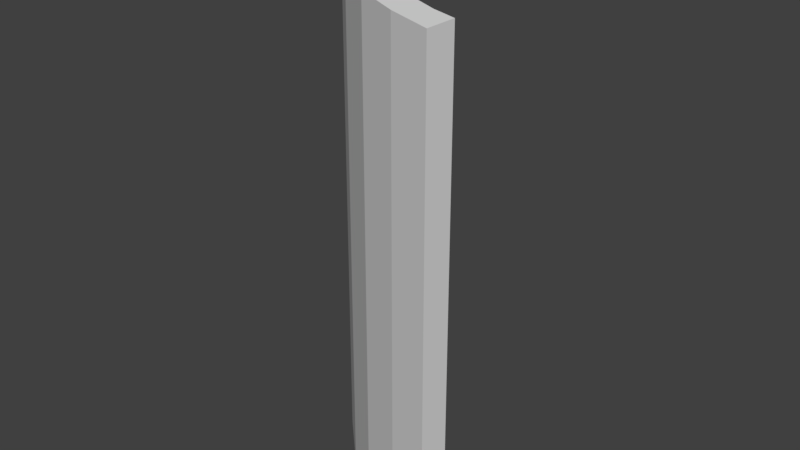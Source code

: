 # Source: ParedCircularReves.blend  (saved by Blender 2.78.0; exported with 4.5.12 LTS)
import bpy
from mathutils import Matrix  # noqa: F401  (used for matrix-valued properties, if any)

bpy.ops.wm.read_factory_settings(use_empty=True)
scene = bpy.context.scene
scene.name = 'Scene'

# ---- collections
col_collection_1 = bpy.data.collections.new('Collection 1'); scene.collection.children.link(col_collection_1)

# ---- materials (node trees are filled in below, after node groups)
mat_texturaparedinterior = bpy.data.materials.new('TexturaParedInterior')
mat_texturaparedexterior = bpy.data.materials.new('TexturaParedExterior')

# ---- material node trees

# ---- world
world_world = bpy.data.worlds.new('World'); scene.world = world_world
world_world.color = (0.05088, 0.05088, 0.05088)
world_world.use_sun_shadow = False
world_world.sun_shadow_jitter_overblur = 0.0
world_world.cycles.sampling_method = 'MANUAL'

# ---- meshes
me_lod_a_paredcircularreves = bpy.data.meshes.new('LOD_A_ParedCircularReves')
me_lod_a_paredcircularreves.from_pydata([(-1.0, -1.0, 0.0), (1.0, 1.0, 0.0), (-1.0, -1.0, 4.0), (1.0, 1.0, 4.0), (-1.0, -1.25, 0.0), (1.25, 1.0, 0.0), (-1.0, -1.25, 4.0), (1.25, 1.0, 4.0), (-0.7966, -0.9322, 4.0), (0.9322, 0.7966, 4.0), (-0.3747, -0.7352, 4.0), (0.04808, -0.4305, 4.0), (0.4305, -0.04808, 4.0), (0.7352, 0.3748, 4.0), (1.105, 0.6235, 0.0), (-0.6235, -1.105, 0.0), (0.8957, 0.2142, 0.0), (0.5845, -0.202, 0.0), (0.202, -0.5845, 0.0), (-0.2142, -0.8957, 0.0), (1.105, 0.6235, 4.0), (-0.6235, -1.105, 4.0), (0.8957, 0.2142, 4.0), (0.5845, -0.202, 4.0), (0.202, -0.5845, 4.0), (-0.2142, -0.8957, 4.0), (-0.7966, -0.9322, 0.0), (0.9322, 0.7966, 0.0), (-0.3747, -0.7352, 0.0), (0.04808, -0.4305, 0.0), (0.4305, -0.04808, 0.0), (0.7352, 0.3748, 0.0)], [], [(0, 4, 6, 2), (3, 7, 5, 1), (9, 3, 1, 27), (2, 8, 26, 0), (5, 14, 27, 1), (21, 6, 4, 15), (15, 4, 0, 26), (7, 3, 9, 20), (7, 20, 14, 5), (15, 26, 28, 19), (19, 28, 29, 18), (18, 29, 30, 17), (17, 30, 31, 16), (16, 31, 27, 14), (21, 15, 19, 25), (25, 19, 18, 24), (24, 18, 17, 23), (23, 17, 16, 22), (22, 16, 14, 20), (9, 27, 31, 13), (13, 31, 30, 12), (12, 30, 29, 11), (11, 29, 28, 10), (10, 28, 26, 8), (8, 21, 25, 10), (10, 25, 24, 11), (11, 24, 23, 12), (12, 23, 22, 13), (13, 22, 20, 9), (21, 8, 2, 6)])
me_lod_a_paredcircularreves.polygons.foreach_set('material_index', [0, 0, 0, 0, 0, 1, 0, 0, 1, 0, 0, 0, 0, 0, 1, 1, 1, 1, 1, 0, 0, 0, 0, 0, 0, 0, 0, 0, 0, 0])
_uv = me_lod_a_paredcircularreves.uv_layers.new(name='UVMap')
_uv.uv.foreach_set('vector', [5e-05, 5.005e-05, 0.06254, 5e-05, 0.06254, 0.9999, 5.053e-05, 0.9999, 0.1251, 0.9999, 0.06264, 0.9999, 0.06264, 5e-05, 0.1251, 5e-05, 0.06781, 1.0, 6.557e-07, 1.0, 0.0, 2.98e-07, 0.06781, 2.384e-07, 1.0, 1.0, 0.9322, 1.0, 0.9322, 0.0, 1.0, 0.0, 0.9999, 0.8556, 0.8841, 0.907, 0.8841, 0.8301, 0.9444, 0.8, 0.1158, 1.0, 1.021e-07, 1.0, -1.021e-07, 5.96e-08, 0.1158, 0.0, 0.1159, 0.907, 8.36e-05, 0.8556, 0.05563, 0.8, 0.1159, 0.8301, 8.363e-05, 0.8556, 0.05563, 0.8, 0.1159, 0.8301, 0.1159, 0.907, 1.0, 1.0, 0.8842, 1.0, 0.8842, 0.0, 1.0, 0.0, 0.1159, 0.907, 0.1159, 0.8301, 0.2534, 0.8801, 0.2534, 0.9514, 0.2534, 0.9514, 0.2534, 0.8801, 0.415, 0.9064, 0.415, 0.9748, 0.415, 0.9748, 0.415, 0.9064, 0.585, 0.9064, 0.585, 0.9748, 0.585, 0.9748, 0.585, 0.9064, 0.7466, 0.8801, 0.7466, 0.9514, 0.7466, 0.9514, 0.7466, 0.8801, 0.8841, 0.8301, 0.8841, 0.907, 0.1158, 1.0, 0.1158, 0.0, 0.2534, 0.0, 0.2534, 1.0, 0.2534, 1.0, 0.2534, 0.0, 0.415, 0.0, 0.415, 1.0, 0.415, 1.0, 0.415, 0.0, 0.585, 0.0, 0.585, 1.0, 0.585, 1.0, 0.585, 0.0, 0.7467, 0.0, 0.7467, 1.0, 0.7467, 1.0, 0.7467, 0.0, 0.8842, 0.0, 0.8842, 1.0, 0.06781, 1.0, 0.06781, 2.384e-07, 0.2225, 1.788e-07, 0.2225, 1.0, 0.2225, 1.0, 0.2225, 1.788e-07, 0.4044, 1.788e-07, 0.4044, 1.0, 0.4044, 1.0, 0.4044, 1.788e-07, 0.5956, 1.192e-07, 0.5956, 1.0, 0.5956, 1.0, 0.5956, 1.192e-07, 0.7775, 5.96e-08, 0.7775, 1.0, 0.7775, 1.0, 0.7775, 5.96e-08, 0.9322, 0.0, 0.9322, 1.0, 0.8841, 0.8301, 0.8841, 0.907, 0.7466, 0.9514, 0.7466, 0.8801, 0.7466, 0.8801, 0.7466, 0.9514, 0.585, 0.9748, 0.585, 0.9064, 0.585, 0.9064, 0.585, 0.9748, 0.415, 0.9748, 0.415, 0.9064, 0.415, 0.9064, 0.415, 0.9748, 0.2534, 0.9514, 0.2534, 0.8801, 0.2534, 0.8801, 0.2534, 0.9514, 0.1159, 0.907, 0.1159, 0.8301, 0.8841, 0.907, 0.8841, 0.8301, 0.9444, 0.8, 0.9999, 0.8556])
me_lod_a_paredcircularreves.materials.append(mat_texturaparedinterior)
me_lod_a_paredcircularreves.materials.append(mat_texturaparedexterior)
me_lod_a_paredcircularreves.use_remesh_preserve_volume = False
me_lod_a_paredcircularreves.use_remesh_preserve_attributes = False
me_lod_a_paredcircularreves.use_mirror_vertex_groups = False
me_lod_a_paredcircularreves.update()

# ---- objects
ob_lod_a_paredcircularreves = bpy.data.objects.new('LOD_A_ParedCircularReves', me_lod_a_paredcircularreves)

# ---- transforms, parenting, visibility, modifiers, constraints
ob_lod_a_paredcircularreves.location = (0.0, 0.0, 0.0)
ob_lod_a_paredcircularreves.rotation_euler = (0.0, -0.0, -1.571)
ob_lod_a_paredcircularreves.lineart.crease_threshold = 0.0

# ---- collection membership
col_collection_1.objects.link(ob_lod_a_paredcircularreves)

# ---- scene / render settings (as saved in the file)
scene.frame_start = 1; scene.frame_end = 250; scene.frame_set(1)
scene.render.engine = 'CYCLES'
scene.render.resolution_percentage = 50
scene.render.dither_intensity = 0.0
scene.render.use_persistent_data = True
scene.cycles.shading_system = True
scene.cycles.use_denoising = False
scene.cycles.samples = 128
scene.cycles.sampling_pattern = 'TABULATED_SOBOL'
scene.cycles.light_sampling_threshold = 0.0
scene.cycles.use_adaptive_sampling = False
scene.cycles.use_light_tree = False
scene.cycles.blur_glossy = 0.0
scene.cycles.sample_clamp_indirect = 0.0
scene.view_settings.view_transform = 'Standard'
bpy.context.view_layer.update()

# ---- added for rendering (the .blend has no active camera and no usable light): camera, sun
cam_auto = bpy.data.cameras.new('AutoCamera')
cam_auto.lens = 50.0
cam_auto.sensor_width = 36.0
cam_auto.clip_end = 1000.0
ob_auto_camera = bpy.data.objects.new('AutoCamera', cam_auto)
scene.collection.objects.link(ob_auto_camera)
ob_auto_camera.location = (4.60407, -5.79988, 5.78325)
ob_auto_camera.rotation_euler = (1.09748, -7.21219e-08, 0.694738)
scene.camera = ob_auto_camera
light_auto_sun = bpy.data.lights.new('AutoSun', 'SUN')
light_auto_sun.energy = 3.0
light_auto_sun.angle = 0.0523599
ob_auto_sun = bpy.data.objects.new('AutoSun', light_auto_sun)
scene.collection.objects.link(ob_auto_sun)
ob_auto_sun.rotation_euler = (0.872665, 0.174533, 0.523599)
bpy.context.view_layer.update()
